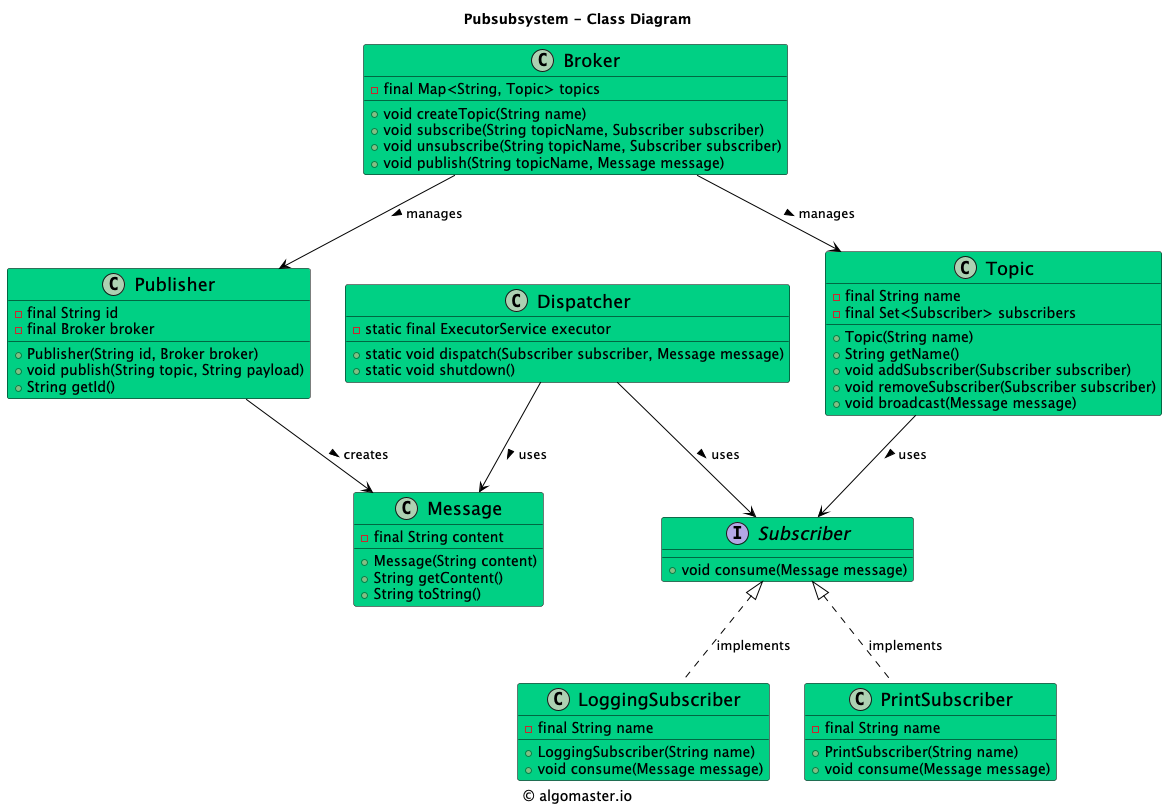

The diagram above was rendered by PlantUML. Its source (embedded in the PNG):
@startuml

title Pubsubsystem - Class Diagram

caption © algomaster.io

skinparam backgroundColor white
skinparam wrapWidth 500

skinparam class {
  BackgroundColor #00D084
  BorderColor black
  ArrowColor black
  FontSize 18
}

class Message {
    - final String content
    + Message(String content)
    + String getContent()
    + String toString()
}

class Broker {
    - final Map<String, Topic> topics
    + void createTopic(String name)
    + void subscribe(String topicName, Subscriber subscriber)
    + void unsubscribe(String topicName, Subscriber subscriber)
    + void publish(String topicName, Message message)
}

class Topic {
    - final String name
    - final Set<Subscriber> subscribers
    + Topic(String name)
    + String getName()
    + void addSubscriber(Subscriber subscriber)
    + void removeSubscriber(Subscriber subscriber)
    + void broadcast(Message message)
}

class Dispatcher {
    - static final ExecutorService executor
    + static void dispatch(Subscriber subscriber, Message message)
    + static void shutdown()
}

class Publisher {
    - final String id
    - final Broker broker
    + Publisher(String id, Broker broker)
    + void publish(String topic, String payload)
    + String getId()
}

interface Subscriber {
    + void consume(Message message)
}

class LoggingSubscriber {
    - final String name
    + LoggingSubscriber(String name)
    + void consume(Message message)
}

class PrintSubscriber {
    - final String name
    + PrintSubscriber(String name)
    + void consume(Message message)
}

Broker --> Topic: manages >
Topic --> Subscriber: uses >
Broker --> Publisher: manages >
Publisher --> Message: creates >
Dispatcher --> Subscriber: uses >
Dispatcher --> Message: uses >
Subscriber <|.. LoggingSubscriber: implements
Subscriber <|.. PrintSubscriber: implements

@enduml